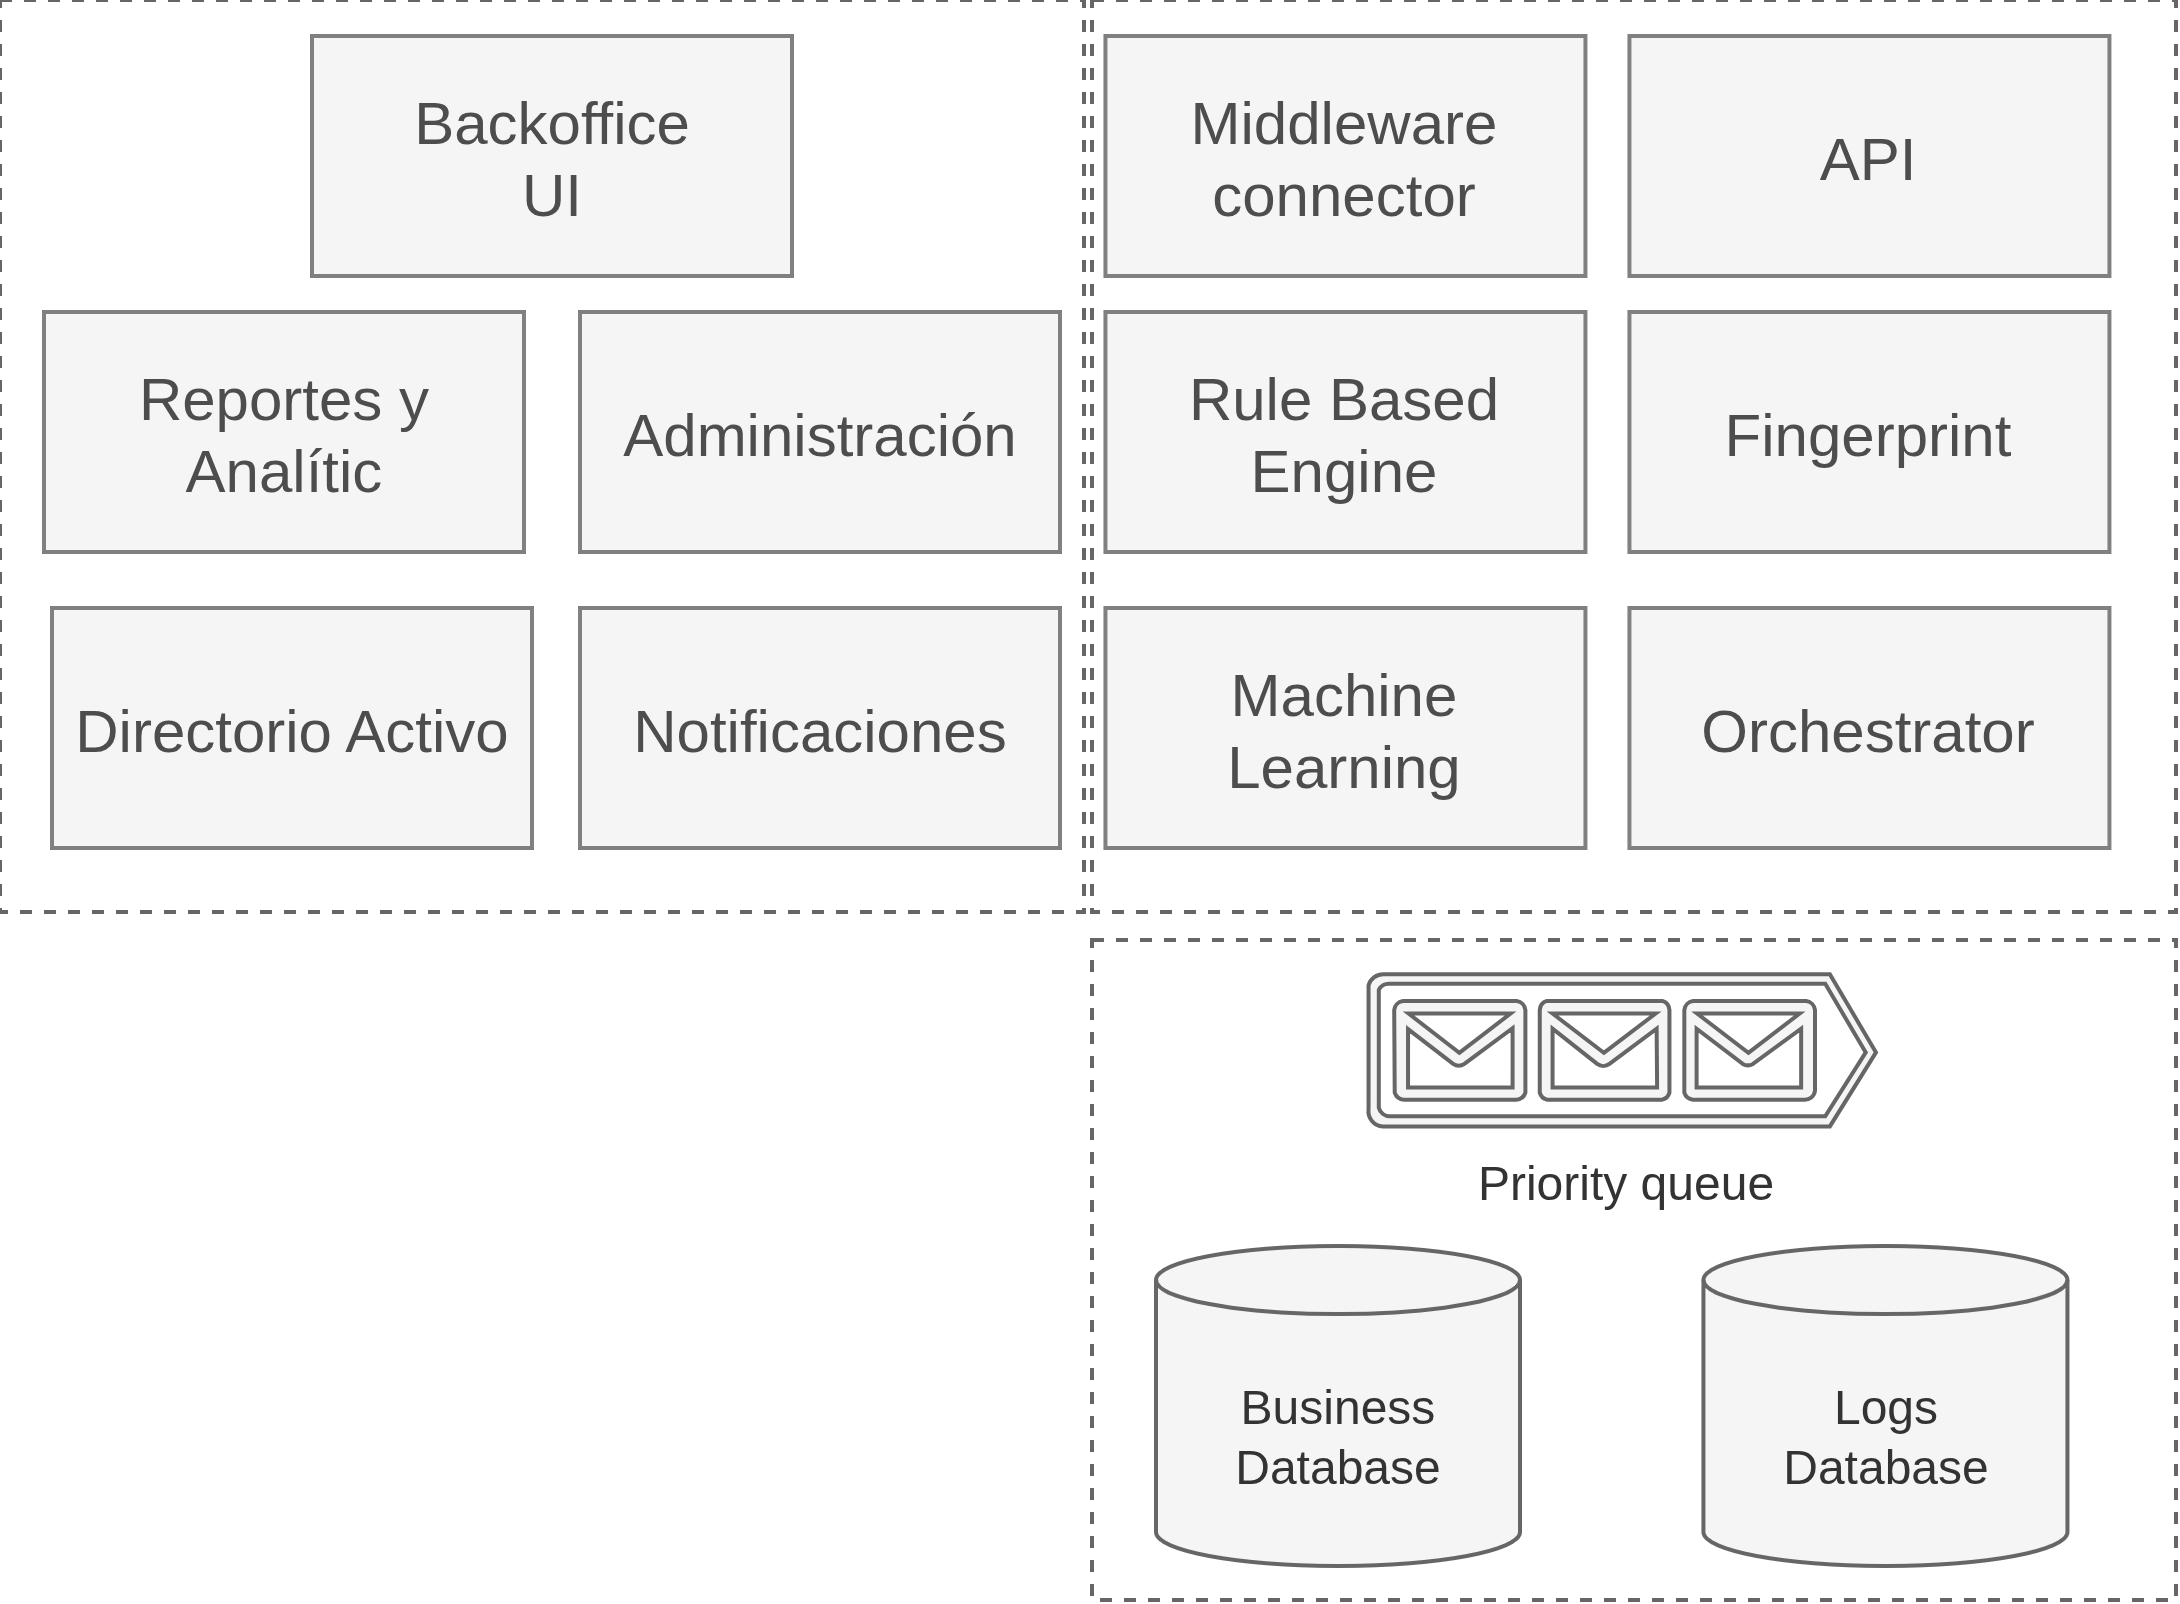

The diagram above was exported from draw.io. Its source (the exported page's mxGraphModel, read from the mxfile embedded in the PNG):
<mxGraphModel dx="1303" dy="479" grid="0" gridSize="10" guides="1" tooltips="1" connect="1" arrows="1" fold="1" page="0" pageScale="1" pageWidth="827" pageHeight="1169" math="0" shadow="0">
  <root>
    <mxCell id="0" />
    <mxCell id="1" parent="0" />
    <mxCell id="gjRyJOnLmxYkV6ahZ3Pw-18" value="" style="rounded=0;whiteSpace=wrap;html=1;fillColor=none;dashed=1;strokeColor=#666666;" vertex="1" parent="1">
      <mxGeometry x="221" y="424" width="271" height="165" as="geometry" />
    </mxCell>
    <mxCell id="gjRyJOnLmxYkV6ahZ3Pw-1" value="&lt;font style=&quot;font-size: 15px; color: rgb(77, 77, 77);&quot;&gt;Notificaciones&lt;/font&gt;" style="rounded=0;whiteSpace=wrap;html=1;fillColor=#f5f5f5;fontColor=#333333;strokeColor=#808080;" vertex="1" parent="1">
      <mxGeometry x="93" y="341" width="120" height="60" as="geometry" />
    </mxCell>
    <mxCell id="gjRyJOnLmxYkV6ahZ3Pw-2" value="Priority queue" style="sketch=0;aspect=fixed;pointerEvents=1;shadow=0;dashed=0;html=1;strokeColor=#666666;labelPosition=center;verticalLabelPosition=bottom;verticalAlign=top;align=center;fillColor=#f5f5f5;shape=mxgraph.azure.queue_generic;fontColor=#333333;" vertex="1" parent="1">
      <mxGeometry x="290" y="432.5" width="127" height="38.1" as="geometry" />
    </mxCell>
    <mxCell id="gjRyJOnLmxYkV6ahZ3Pw-5" value="&lt;font style=&quot;font-size: 15px; color: rgb(77, 77, 77);&quot;&gt;Machine Learning&lt;/font&gt;" style="rounded=0;whiteSpace=wrap;html=1;fillColor=#f5f5f5;fontColor=#333333;strokeColor=#808080;" vertex="1" parent="1">
      <mxGeometry x="224.36" y="341" width="120" height="60" as="geometry" />
    </mxCell>
    <mxCell id="gjRyJOnLmxYkV6ahZ3Pw-6" value="&lt;font style=&quot;font-size: 15px; color: rgb(77, 77, 77);&quot;&gt;Directorio Activo&lt;/font&gt;" style="rounded=0;whiteSpace=wrap;html=1;fillColor=#f5f5f5;fontColor=#333333;strokeColor=#808080;" vertex="1" parent="1">
      <mxGeometry x="-39" y="341" width="120" height="60" as="geometry" />
    </mxCell>
    <mxCell id="gjRyJOnLmxYkV6ahZ3Pw-7" value="&lt;font style=&quot;font-size: 15px; color: rgb(77, 77, 77);&quot;&gt;API&lt;/font&gt;" style="rounded=0;whiteSpace=wrap;html=1;fillColor=#f5f5f5;fontColor=#333333;strokeColor=#808080;" vertex="1" parent="1">
      <mxGeometry x="355.36" y="198" width="120" height="60" as="geometry" />
    </mxCell>
    <mxCell id="gjRyJOnLmxYkV6ahZ3Pw-8" value="&lt;div&gt;Business&lt;/div&gt;Database" style="shape=cylinder3;whiteSpace=wrap;html=1;boundedLbl=1;backgroundOutline=1;size=8.503173828125;fillColor=#f5f5f5;fontColor=#333333;strokeColor=#666666;" vertex="1" parent="1">
      <mxGeometry x="237" y="500.5" width="91" height="80" as="geometry" />
    </mxCell>
    <mxCell id="gjRyJOnLmxYkV6ahZ3Pw-9" value="&lt;font style=&quot;font-size: 15px; color: rgb(77, 77, 77);&quot;&gt;Administración&lt;/font&gt;" style="rounded=0;whiteSpace=wrap;html=1;fillColor=#f5f5f5;fontColor=#333333;strokeColor=#808080;" vertex="1" parent="1">
      <mxGeometry x="93" y="267" width="120" height="60" as="geometry" />
    </mxCell>
    <mxCell id="gjRyJOnLmxYkV6ahZ3Pw-10" value="&lt;font style=&quot;font-size: 15px; color: rgb(77, 77, 77);&quot;&gt;Rule Based Engine&lt;/font&gt;" style="rounded=0;whiteSpace=wrap;html=1;fillColor=#f5f5f5;fontColor=#333333;strokeColor=#808080;" vertex="1" parent="1">
      <mxGeometry x="224.36" y="267" width="120" height="60" as="geometry" />
    </mxCell>
    <mxCell id="gjRyJOnLmxYkV6ahZ3Pw-11" value="&lt;font style=&quot;font-size: 15px; color: rgb(77, 77, 77);&quot;&gt;Fingerprint&lt;/font&gt;" style="rounded=0;whiteSpace=wrap;html=1;fillColor=#f5f5f5;fontColor=#333333;strokeColor=#808080;" vertex="1" parent="1">
      <mxGeometry x="355.36" y="267" width="120" height="60" as="geometry" />
    </mxCell>
    <mxCell id="gjRyJOnLmxYkV6ahZ3Pw-12" value="&lt;font style=&quot;font-size: 15px; color: rgb(77, 77, 77);&quot;&gt;Reportes y Analític&lt;/font&gt;" style="rounded=0;whiteSpace=wrap;html=1;fillColor=#f5f5f5;fontColor=#333333;strokeColor=#808080;" vertex="1" parent="1">
      <mxGeometry x="-41" y="267" width="120" height="60" as="geometry" />
    </mxCell>
    <mxCell id="gjRyJOnLmxYkV6ahZ3Pw-13" value="&lt;font style=&quot;font-size: 15px; color: rgb(77, 77, 77);&quot;&gt;Orchestrator&lt;/font&gt;" style="rounded=0;whiteSpace=wrap;html=1;fillColor=#f5f5f5;fontColor=#333333;strokeColor=#808080;" vertex="1" parent="1">
      <mxGeometry x="355.36" y="341" width="120" height="60" as="geometry" />
    </mxCell>
    <mxCell id="gjRyJOnLmxYkV6ahZ3Pw-14" value="" style="rounded=0;whiteSpace=wrap;html=1;fillColor=none;dashed=1;strokeColor=#666666;" vertex="1" parent="1">
      <mxGeometry x="-52" y="189" width="271" height="228" as="geometry" />
    </mxCell>
    <mxCell id="gjRyJOnLmxYkV6ahZ3Pw-15" value="&lt;div&gt;Logs&lt;/div&gt;&lt;div&gt;Database&lt;/div&gt;" style="shape=cylinder3;whiteSpace=wrap;html=1;boundedLbl=1;backgroundOutline=1;size=8.503173828125;fillColor=#f5f5f5;fontColor=#333333;strokeColor=#666666;" vertex="1" parent="1">
      <mxGeometry x="373.86" y="500.5" width="91" height="80" as="geometry" />
    </mxCell>
    <mxCell id="gjRyJOnLmxYkV6ahZ3Pw-16" value="" style="rounded=0;whiteSpace=wrap;html=1;fillColor=none;dashed=1;strokeColor=#666666;" vertex="1" parent="1">
      <mxGeometry x="221" y="189" width="271" height="228" as="geometry" />
    </mxCell>
    <mxCell id="gjRyJOnLmxYkV6ahZ3Pw-17" value="&lt;font style=&quot;font-size: 15px; color: rgb(77, 77, 77);&quot;&gt;Backoffice&lt;/font&gt;&lt;div&gt;&lt;font style=&quot;font-size: 15px; color: rgb(77, 77, 77);&quot;&gt;UI&lt;/font&gt;&lt;/div&gt;" style="rounded=0;whiteSpace=wrap;html=1;fillColor=#f5f5f5;fontColor=#333333;strokeColor=#808080;" vertex="1" parent="1">
      <mxGeometry x="26" y="198" width="120" height="60" as="geometry" />
    </mxCell>
    <mxCell id="gjRyJOnLmxYkV6ahZ3Pw-19" value="&lt;font color=&quot;#4d4d4d&quot;&gt;&lt;span style=&quot;font-size: 15px;&quot;&gt;Middleware connector&lt;/span&gt;&lt;/font&gt;" style="rounded=0;whiteSpace=wrap;html=1;fillColor=#f5f5f5;fontColor=#333333;strokeColor=#808080;" vertex="1" parent="1">
      <mxGeometry x="224.36" y="198" width="120" height="60" as="geometry" />
    </mxCell>
  </root>
</mxGraphModel>